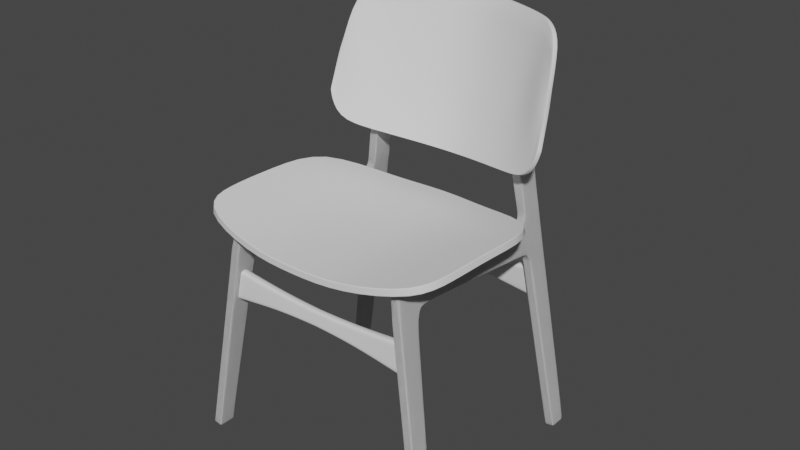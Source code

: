 # Source: Chair.blend  (saved by Blender 2.92.15; exported with 4.5.12 LTS)
import bpy
from mathutils import Matrix  # noqa: F401  (used for matrix-valued properties, if any)

bpy.ops.wm.read_factory_settings(use_empty=True)
scene = bpy.context.scene
scene.name = 'Scene'

# ---- collections
col_collection = bpy.data.collections.new('Collection'); scene.collection.children.link(col_collection)
col_backup = bpy.data.collections.new('Backup'); scene.collection.children.link(col_backup)

# ---- node groups
ng_auto_smooth = bpy.data.node_groups.new('Auto Smooth', 'GeometryNodeTree')
_s = ng_auto_smooth.interface.new_socket(name='Geometry', in_out='OUTPUT', socket_type='NodeSocketGeometry')
_s = ng_auto_smooth.interface.new_socket(name='Geometry', in_out='INPUT', socket_type='NodeSocketGeometry')
_s = ng_auto_smooth.interface.new_socket(name='Angle', in_out='INPUT', socket_type='NodeSocketFloat')
_s.subtype = 'ANGLE'
_s.min_value = 0.0
_s.max_value = 3.142
ng_auto_smooth.is_modifier = True
_N = ng_auto_smooth.nodes; _L = ng_auto_smooth.links
n0 = _N.new('NodeGroupOutput'); n0.name = 'Group Output'; n0.location = (480, -100)
n1 = _N.new('NodeGroupInput'); n1.name = 'Group Input'; n1.location = (-420, -300)
n2 = _N.new('NodeGroupInput'); n2.name = 'Group Input.001'; n2.location = (-60, -100)
n3 = _N.new('GeometryNodeSetShadeSmooth'); n3.name = 'Set Shade Smooth'; n3.location = (120, -100)
n3.domain = 'EDGE'
n4 = _N.new('GeometryNodeSetShadeSmooth'); n4.name = 'Set Shade Smooth.001'; n4.location = (300, -100)
n5 = _N.new('GeometryNodeInputMeshEdgeAngle'); n5.name = 'Edge Angle'; n5.location = (-420, -220)
n6 = _N.new('GeometryNodeInputEdgeSmooth'); n6.name = 'Is Edge Smooth'; n6.location = (-60, -160)
n7 = _N.new('GeometryNodeInputShadeSmooth'); n7.name = 'Is Face Smooth'; n7.location = (-240, -340)
n8 = _N.new('FunctionNodeBooleanMath'); n8.name = 'Boolean Math'; n8.location = (-60, -220)
n9 = _N.new('FunctionNodeCompare'); n9.name = 'Compare'; n9.location = (-240, -180)
n9.operation = 'LESS_EQUAL'
_L.new(n5.outputs[0], n9.inputs[0])
_L.new(n4.outputs[0], n0.inputs[0])
_L.new(n1.outputs[1], n9.inputs[1])
_L.new(n9.outputs[0], n8.inputs[0])
_L.new(n7.outputs[0], n8.inputs[1])
_L.new(n2.outputs[0], n3.inputs[0])
_L.new(n6.outputs[0], n3.inputs[1])
_L.new(n3.outputs[0], n4.inputs[0])
_L.new(n8.outputs[0], n3.inputs[2])
n0.is_active_output = True

# ---- world
world_world = bpy.data.worlds.new('World'); scene.world = world_world
world_world.use_nodes = True; world_world.node_tree.nodes.clear()
_N = world_world.node_tree.nodes; _L = world_world.node_tree.links
n0 = _N.new('ShaderNodeOutputWorld'); n0.name = 'World Output'; n0.location = (300, 300)
n1 = _N.new('ShaderNodeBackground'); n1.name = 'Background'; n1.location = (10, 300)
n1.inputs[0].default_value = (0.05088, 0.05088, 0.05088, 1.0)
_L.new(n1.outputs[0], n0.inputs[0])
n0.is_active_output = True
world_world.color = (0.05088, 0.05088, 0.05088)
world_world.use_sun_shadow = False
world_world.sun_shadow_jitter_overblur = 0.0

# ---- meshes
me_plane = bpy.data.meshes.new('Plane')
me_plane.from_pydata([(0.0, -0.7714, -0.008409), (0.8824, -0.6806, 0.1096), (0.0, 0.8114, -0.0542), (0.9456, 0.5441, 0.08292), (0.3842, -0.7635, -0.0001971), (0.3953, 0.7421, -0.04599), (0.0, 0.1339, -0.02834), (0.9283, 0.007794, 0.1186), (0.3623, 0.1226, -0.02013), (0.0, -0.4509, -0.009855), (0.931, -0.3987, 0.1229), (0.3948, -0.4266, -0.001642)], [], [(8, 7, 3, 5), (6, 8, 5, 2), (9, 11, 8, 6), (11, 10, 7, 8), (4, 1, 10, 11), (0, 4, 11, 9)])
me_plane.polygons.foreach_set('use_smooth', [True] * 6)
_uv = me_plane.uv_layers.new(name='UVMap')
_uv.uv.foreach_set('vector', [0.3698, 0.5467, 1.0, 0.5467, 1.0, 1.0, 0.3698, 1.0, 0.0, 0.5467, 0.3698, 0.5467, 0.3698, 1.0, 0.0, 1.0, 0.0, 0.1662, 0.3698, 0.1662, 0.3698, 0.5467, 0.0, 0.5467, 0.3698, 0.1662, 1.0, 0.1662, 1.0, 0.5467, 0.3698, 0.5467, 0.3698, 0.0, 1.0, 0.0, 1.0, 0.1662, 0.3698, 0.1662, 0.0, 0.0, 0.3698, 0.0, 0.3698, 0.1662, 0.0, 0.1662])
me_plane.use_remesh_fix_poles = True
me_plane.use_remesh_preserve_attributes = False
me_plane.use_mirror_vertex_groups = False
me_plane.update()
me_plane_001 = bpy.data.meshes.new('Plane.001')
me_plane_001.from_pydata([(0.008185, -0.688, -0.1189), (1.226, -0.3686, 0.3474), (0.008185, 0.8388, -0.1275), (1.147, 0.5608, 0.3072), (0.823, -0.6659, 0.1149), (0.8445, 0.7438, 0.1209), (0.008185, -0.6747, -0.1188), (1.22, -0.3583, 0.3415), (0.8227, -0.6541, 0.1153), (1.136, -0.631, 0.2724), (0.9895, 0.6914, 0.1984), (1.135, -0.6201, 0.2726), (1.179, 0.09701, 0.3156), (0.8345, 0.06003, 0.0977), (0.008185, 0.09161, -0.1265), (1.095, 0.05101, 0.301), (0.4699, 0.7921, -0.01891), (0.4395, -0.6765, -0.0191), (0.4394, -0.6639, -0.01887), (0.4824, 0.08871, -0.02868), (0.008185, 0.0138, -0.127), (1.193, 0.04507, 0.3174), (0.8333, -0.01262, 0.0981), (1.095, -0.0197, 0.306), (0.4781, 0.01225, -0.02905)], [], [(15, 12, 3, 10), (19, 13, 5, 16), (17, 4, 8, 18), (9, 1, 7, 11), (4, 9, 11, 8), (13, 15, 10, 5), (22, 23, 15, 13), (24, 22, 13, 19), (23, 21, 12, 15), (20, 24, 19, 14), (0, 17, 18, 6), (14, 19, 16, 2), (6, 18, 24, 20), (11, 7, 21, 23), (18, 8, 22, 24), (8, 11, 23, 22)])
me_plane_001.polygons.foreach_set('use_smooth', [True] * 16)
_uv = me_plane_001.uv_layers.new(name='UVMap')
_uv.uv.foreach_set('vector', [0.9164, 0.5058, 1.0, 0.5058, 1.0, 1.0, 0.9164, 1.0, 0.3998, 0.5058, 0.7858, 0.5058, 0.7858, 1.0, 0.3998, 1.0, 0.3998, 0.0, 0.7858, 0.0, 0.7858, 0.008494, 0.3998, 0.008494, 0.9164, 0.0, 0.9793, 0.0, 0.9793, 0.008494, 0.9164, 0.008494, 0.7858, 0.0, 0.9164, 0.0, 0.9164, 0.008494, 0.7858, 0.008494, 0.7858, 0.5058, 0.9164, 0.5058, 0.9164, 1.0, 0.7858, 1.0, 0.7858, 0.4567, 0.9164, 0.4567, 0.9164, 0.5058, 0.7858, 0.5058, 0.3998, 0.4567, 0.7858, 0.4567, 0.7858, 0.5058, 0.3998, 0.5058, 0.9164, 0.4567, 0.998, 0.4567, 1.0, 0.5058, 0.9164, 0.5058, 0.0, 0.4567, 0.3998, 0.4567, 0.3998, 0.5058, 0.0, 0.5058, 0.0, 0.0, 0.3998, 0.0, 0.3998, 0.008494, 0.0, 0.008494, 0.0, 0.5058, 0.3998, 0.5058, 0.3998, 1.0, 0.0, 1.0, 0.0, 0.008494, 0.3998, 0.008494, 0.3998, 0.4567, 0.0, 0.4567, 0.9164, 0.008494, 0.9793, 0.008494, 0.998, 0.4567, 0.9164, 0.4567, 0.3998, 0.008494, 0.7858, 0.008494, 0.7858, 0.4567, 0.3998, 0.4567, 0.7858, 0.008494, 0.9164, 0.008494, 0.9164, 0.4567, 0.7858, 0.4567])
me_plane_001.use_remesh_fix_poles = True
me_plane_001.use_remesh_preserve_attributes = False
me_plane_001.use_mirror_vertex_groups = False
me_plane_001.update()
me_cube_001 = bpy.data.meshes.new('Cube.001')
me_cube_001.from_pydata([(0.05396, -0.08462, -0.07946), (0.05444, 0.05074, 2.245), (0.04217, 0.08497, -0.08746), (0.05396, 0.2923, 2.23), (0.05396, 0.0362, 2.001), (0.05396, 0.2979, 1.966), (0.05444, 1.465, 2.17), (0.05444, 0.4098, 2.224), (0.05396, 0.3956, 1.979), (0.05382, 0.2507, 1.881), (0.05444, 0.02648, 1.891), (0.05444, 0.08503, -0.08746), (0.05396, 0.2979, 1.966), (0.05396, 0.2979, 1.966), (0.05444, 1.487, 1.856), (0.05258, -0.06857, -0.09235), (0.05444, 0.07908, 2.243), (0.05396, 0.0779, 1.997), (0.05444, 0.06171, 1.892), (0.0, 0.08503, -0.08746), (0.0, 0.2923, 2.23), (0.0, -0.08462, -0.07946), (0.0, 0.05074, 2.245), (0.0, 0.0362, 2.001), (0.0, 0.2979, 1.966), (0.0, 1.465, 2.17), (0.0, 1.487, 1.856), (0.0, 0.3956, 1.979), (0.0, 0.2568, 1.878), (0.0, 0.02648, 1.891), (0.0, 0.2923, 2.23), (0.0, 0.08503, -0.08746), (0.0, 0.0362, 2.001), (0.0, -0.06868, -0.09235), (0.05444, 0.08655, -0.04888), (0.05396, -0.08557, -0.04888), (0.0526, -0.05162, -0.04888), (0.0, -0.08557, -0.04888), (0.0, 0.08655, -0.04888), (0.05444, 0.04888, 2.214), (0.05444, 0.4082, 2.191), (0.05444, 0.293, 2.196), (0.05444, 0.09129, 2.212), (0.0, 0.04888, 2.214), (0.0, 1.505, 2.117), (0.05444, 1.776, 1.828), (0.0, 1.776, 1.828), (0.0, 1.782, 2.088), (0.05444, 1.493, 1.909), (0.05444, 0.3795, 2.022), (0.05444, 0.2971, 2.005), (0.05444, 1.781, 1.877), (0.05444, 1.826, 1.812), (0.0, 1.826, 1.812), (0.0, 1.845, 2.165), (0.05444, 1.856, 1.846), (0.05583, 1.87, 1.729), (0.0, 1.866, 1.75), (0.05483, 1.907, 1.736), (0.05396, 2.076, 2.168), (0.0, 2.076, 2.168), (0.05444, 2.089, 1.853), (0.0, 2.089, 1.853), (0.05444, 2.092, 1.746), (0.0, 2.093, 1.746), (0.05444, 1.996, -0.05095), (0.0, 1.996, -0.05095), (0.05444, 2.02, -0.05095), (0.05444, 2.177, -0.05095), (0.0, 2.178, -0.05095), (0.05444, 2.005, -0.08844), (0.0, 2.005, -0.08844), (0.05444, 2.025, -0.09161), (0.0, 2.026, -0.09161), (0.05444, 2.168, -0.09319), (0.0, 2.169, -0.09319), (0.0, 1.854, 2.23), (0.05444, 2.076, 2.237), (0.0, 2.076, 2.237), (0.0, 1.821, 2.707), (0.05444, 2.066, 2.681), (0.0, 2.066, 2.681), (0.0, 2.065, 2.383), (0.05396, 2.065, 2.383), (0.0, 1.841, 2.391), (0.05444, 1.914, 3.019), (0.05444, 2.114, 2.981), (0.0, 2.114, 2.981), (0.05444, 2.072, 3.521), (0.05444, 2.23, 3.502), (0.0, 2.23, 3.502), (0.05444, 1.505, 2.117), (0.05444, 1.504, 2.094), (0.05444, 1.493, 2.118), (0.05444, 1.497, 2.126), (0.05444, 1.782, 2.088), (0.05444, 1.785, 2.072), (0.04219, 1.845, 2.165), (0.05444, 1.881, 2.144), (0.05444, 1.854, 2.23), (0.05444, 1.89, 2.24), (0.05444, 1.851, 2.822), (0.05444, 1.821, 2.707), (0.05444, 1.889, 2.383), (0.05444, 1.841, 2.391), (0.05444, 2.052, 1.747), (0.05444, 2.052, 1.849), (0.05444, 2.137, -0.05095), (0.05444, 2.131, -0.09278), (0.0, 2.132, -0.09278), (0.05444, 2.075, 3.0), (0.05444, 2.19, 3.504), (0.05409, 2.034, 2.167), (0.05444, 2.038, 2.232), (0.05409, 2.028, 2.383), (0.05444, 2.026, 2.705), (0.05444, 2.209, 3.61), (0.0, 2.209, 3.61), (0.05444, 2.182, 3.599), (0.05444, 2.123, 3.667), (0.0, 2.123, 3.667), (0.05444, 2.099, 3.635), (0.05431, 0.02957, 1.914), (0.0, 0.02957, 1.914), (0.05583, 1.855, 1.772), (0.0, 1.855, 1.768), (0.05583, 1.894, 1.788), (0.0, 2.092, 1.789), (0.05444, 2.091, 1.789), (0.05444, 2.05, 1.791), (0.0, 2.135, 0.8694), (0.05444, 2.134, 0.8698), (0.0, 1.931, 0.8604), (0.05444, 1.975, 0.864), (0.05444, 1.931, 0.8604), (0.05444, 2.094, 0.8717), (0.05444, 2.097, 1.666), (0.0, 1.875, 1.649), (0.05444, 1.875, 1.649), (0.0, 2.097, 1.665), (0.05444, 1.912, 1.652), (0.05444, 2.057, 1.67), (0.05437, 0.01231, 1.6), (0.05084, 0.2271, 1.575), (0.05416, 0.04809, 1.601), (0.0, 0.01231, 1.6), (0.0, 0.2323, 1.573), (0.05396, 0.2537, 1.969), (0.05403, 0.05124, -0.08854), (0.0, 0.05121, -0.08854), (0.05403, 0.05312, -0.04888), (0.05395, 0.2169, 1.883), (0.05157, 0.1946, 1.581), (0.05444, 2.22, 3.467), (0.0, 2.22, 3.467), (0.05444, 2.062, 3.489), (0.05444, 2.18, 3.47), (0.04324, 1.505, 2.117), (0.04324, 1.782, 2.088), (0.03351, 1.845, 2.165), (0.04324, 1.854, 2.23), (0.04324, 1.841, 2.391), (0.04324, 1.821, 2.707), (0.02636, 0.08499, -0.08746), (0.03373, 0.0362, 2.001), (0.03402, 0.02648, 1.891), (0.03402, 0.08503, -0.08746), (0.03286, -0.06861, -0.09235), (0.03373, -0.08462, -0.07946), (0.03373, 0.2979, 1.966), (0.03373, 0.3956, 1.979), (0.03363, 0.253, 1.88), (0.03402, 0.08655, -0.04888), (0.03373, -0.08557, -0.04888), (0.03402, 1.487, 1.856), (0.03402, 1.776, 1.828), (0.03402, 1.826, 1.812), (0.03373, 2.076, 2.168), (0.0349, 1.868, 1.737), (0.03402, 2.089, 1.853), (0.03402, 2.092, 1.746), (0.03402, 1.996, -0.05095), (0.03402, 2.178, -0.05095), (0.03402, 2.005, -0.08844), (0.03402, 2.025, -0.09161), (0.03402, 2.168, -0.09319), (0.03402, 2.076, 2.237), (0.03402, 2.066, 2.681), (0.03373, 2.065, 2.383), (0.03402, 2.114, 2.981), (0.03402, 2.23, 3.502), (0.03402, 2.131, -0.09278), (0.03402, 2.209, 3.61), (0.03402, 2.123, 3.667), (0.03395, 0.02957, 1.914), (0.03402, 2.091, 1.789), (0.0349, 1.855, 1.771), (0.03402, 1.931, 0.8604), (0.03402, 2.134, 0.8697), (0.03402, 2.097, 1.666), (0.03402, 1.875, 1.649), (0.03178, 0.2291, 1.574), (0.03398, 0.01231, 1.6), (0.03377, 0.05123, -0.08854), (0.03402, 2.22, 3.467), (0.05444, 0.293, 2.196), (0.05444, 0.4082, 2.191), (0.05444, 0.3795, 2.022), (0.05444, 0.2971, 2.005)], [(20, 30)], [(207, 206, 93, 92, 48), (43, 22, 1, 39), (194, 164, 4, 122), (9, 12, 5), (170, 8, 14, 174), (169, 5, 8, 170), (205, 3, 7, 206), (202, 165, 10, 142), (152, 151, 9, 143), (42, 16, 3, 205), (17, 13, 12, 147), (5, 13, 8), (23, 32, 4, 164), (12, 13, 5), (39, 1, 16, 42), (151, 147, 12, 9), (142, 10, 18, 144), (203, 149, 33, 167), (163, 19, 31, 166), (201, 171, 28, 146), (158, 47, 54, 159), (171, 169, 24, 28), (167, 33, 21, 168), (163, 172, 38, 19), (0, 35, 36, 15), (148, 150, 34, 11), (168, 173, 35, 0), (11, 34, 2), (91, 94, 6, 25, 44, 157), (4, 39, 42, 17), (17, 42, 205, 13), (50, 41, 40, 49), (32, 43, 39, 4), (48, 92, 96, 51), (13, 205, 208), (45, 51, 55, 52), (174, 14, 45, 175), (206, 7, 6, 94, 93), (51, 96, 98, 55), (8, 207, 48, 14), (13, 208, 207, 8), (14, 48, 51, 45), (112, 98, 100, 113), (196, 124, 56, 178), (175, 45, 52, 176), (159, 54, 76, 160), (134, 133, 67, 65), (198, 130, 69, 182), (124, 126, 58, 56), (179, 177, 60, 62), (195, 127, 64, 180), (106, 112, 59, 61), (129, 106, 61, 128), (65, 67, 72, 70), (182, 69, 75, 185), (197, 134, 65, 181), (135, 131, 68, 107), (183, 184, 73, 71), (191, 108, 74, 185), (181, 65, 70, 183), (107, 68, 74, 108), (161, 84, 79, 162), (177, 59, 77, 186), (160, 76, 84, 161), (115, 101, 85, 110), (188, 83, 80, 187), (186, 77, 83, 188), (113, 100, 103, 114), (204, 153, 89, 190), (114, 103, 101, 115), (187, 80, 86, 189), (156, 155, 88, 111), (91, 92, 93, 94), (91, 95, 96, 92), (98, 96, 95, 97), (100, 98, 97, 99), (104, 102, 101, 103), (99, 104, 103, 100), (157, 44, 47, 158), (153, 156, 111, 89), (83, 114, 115, 80), (77, 113, 114, 83), (80, 115, 110, 86), (67, 107, 108, 72), (184, 72, 108, 191), (133, 135, 107, 67), (126, 55, 106, 129), (55, 98, 112, 106), (59, 112, 113, 77), (190, 89, 116, 192), (89, 111, 118, 116), (192, 116, 119, 193), (116, 118, 121, 119), (88, 121, 118, 111), (165, 194, 122, 10), (10, 122, 4, 17, 18), (58, 126, 129, 105), (105, 129, 128, 63), (179, 62, 127, 195), (52, 55, 126, 124), (176, 52, 124, 196), (140, 141, 135, 133), (141, 136, 131, 135), (200, 138, 134, 197), (199, 139, 130, 198), (138, 140, 133, 134), (56, 58, 140, 138), (180, 64, 139, 199), (178, 56, 138, 200), (105, 63, 136, 141), (58, 105, 141, 140), (172, 201, 146, 38), (35, 142, 144, 36), (150, 152, 143, 34), (173, 202, 142, 35), (36, 144, 152, 150), (15, 36, 150, 148), (166, 31, 149, 203), (18, 17, 147, 151), (144, 18, 151, 152), (86, 110, 156, 153), (110, 85, 155, 156), (189, 86, 153, 204), (91, 157, 158, 95), (99, 160, 161, 104), (104, 161, 162, 102), (97, 159, 160, 99), (95, 158, 159, 97), (87, 189, 204, 154), (11, 166, 203, 148), (37, 145, 202, 173), (34, 143, 201, 172), (57, 178, 200, 137), (63, 180, 199, 136), (136, 199, 198, 131), (137, 200, 197, 132), (53, 176, 196, 125), (61, 179, 195, 128), (29, 123, 194, 165), (117, 192, 193, 120), (90, 190, 192, 117), (73, 184, 191, 109), (81, 187, 189, 87), (154, 204, 190, 90), (78, 186, 188, 82), (82, 188, 187, 81), (60, 177, 186, 78), (66, 181, 183, 71), (109, 191, 185, 75), (70, 72, 184, 183), (132, 197, 181, 66), (68, 182, 185, 74), (128, 195, 180, 63), (61, 59, 177, 179), (131, 198, 182, 68), (46, 175, 176, 53), (125, 196, 178, 57), (26, 174, 175, 46), (21, 37, 173, 168), (2, 34, 172, 163), (15, 167, 168, 0), (9, 5, 169, 171), (143, 9, 171, 201), (2, 163, 166, 11), (148, 203, 167, 15), (145, 29, 165, 202), (24, 169, 170, 27), (27, 170, 174, 26), (123, 23, 164, 194), (40, 41, 205, 206), (49, 40, 206, 207), (41, 50, 208, 205), (50, 49, 207, 208), (6, 7, 3, 25)])
me_cube_001.polygons.foreach_set('use_smooth', [True] * 174)
_uv = me_cube_001.uv_layers.new(name='UVMap')
_uv.uv.foreach_set('vector', [0.6028, 0.25, 0.6217, 0.25, 0.6217, 0.25, 0.6207, 0.25, 0.6014, 0.25, 0.6217, 0.875, 0.625, 0.875, 0.625, 1.0, 0.6217, 1.0, 0.5902, 0.9531, 0.5989, 0.9531, 0.5989, 1.0, 0.5902, 1.0, 0.5871, 0.25, nan, nan, nan, nan, nan, nan, 0.5989, 0.25, 0.5989, 0.25, 0.5989, 0.2969, nan, nan, nan, nan, 0.5989, 0.25, nan, nan, 0.6217, 0.25, 0.625, 0.25, 0.625, 0.25, 0.6217, 0.25, 0.5559, 0.9531, 0.5871, 0.9531, 0.5871, 1.0, 0.5559, 1.0, 0.5559, 0.2015, nan, nan, 0.5871, 0.25, 0.5559, 0.25, 0.6217, 0.02932, 0.625, 0.02932, 0.625, 0.25, 0.6217, 0.25, 0.5989, 0.02932, nan, nan, nan, nan, nan, nan, nan, nan, nan, nan, 0.5989, 0.25, 0.5989, 0.875, 0.5989, 0.875, 0.5989, 1.0, 0.5989, 0.9531, nan, nan, nan, nan, nan, nan, 0.6217, 0.0, 0.625, 0.0, 0.625, 0.02932, 0.6217, 0.02932, nan, nan, nan, nan, nan, nan, 0.5871, 0.25, 0.5559, 0.0, 0.5871, 0.0, 0.5871, 0.02932, 0.5559, 0.02932, 0.1719, 0.5485, 0.25, 0.5485, 0.25, 0.7207, 0.1719, 0.7207, 0.1719, 0.5, 0.25, 0.5, 0.25, 0.5, 0.1719, 0.5, 0.5559, 0.2969, nan, nan, 0.5871, 0.375, 0.5559, 0.375, 0.6217, 0.2974, 0.6217, 0.375, 0.6217, 0.375, 0.6217, 0.2974, nan, nan, nan, nan, 0.5989, 0.375, 0.5871, 0.375, 0.1719, 0.7207, 0.25, 0.7207, 0.25, 0.75, 0.1719, 0.75, 0.375, 0.2969, 0.3784, 0.2969, 0.3784, 0.375, 0.375, 0.375, 0.375, 0.0, 0.3784, 0.0, 0.3784, 0.02932, 0.375, 0.02932, 0.375, 0.2015, 0.3784, 0.2015, 0.3784, 0.25, 0.375, 0.25, 0.375, 0.9531, 0.3784, 0.9531, 0.3784, 1.0, 0.375, 1.0, 0.375, 0.25, 0.3784, 0.25, 0.375, 0.25, 0.6217, 0.2773, 0.6223, 0.25, 0.625, 0.25, 0.625, 0.375, 0.6217, 0.375, 0.6217, 0.2974, 0.5989, 0.0, 0.6217, 0.0, 0.6217, 0.02932, 0.5989, 0.02932, nan, nan, nan, nan, nan, nan, nan, nan, 0.6027, 0.25, 0.6217, 0.25, 0.6217, 0.25, 0.6028, 0.25, 0.5989, 0.875, 0.6217, 0.875, 0.6217, 1.0, 0.5989, 1.0, 0.6014, 0.25, 0.6207, 0.25, 0.6206, 0.25, 0.6014, 0.25, nan, nan, nan, nan, nan, nan, 0.5989, 0.25, 0.6014, 0.25, 0.6014, 0.25, 0.5989, 0.25, 0.5989, 0.2969, 0.5989, 0.25, 0.5989, 0.25, 0.5989, 0.2969, 0.6217, 0.25, 0.625, 0.25, 0.625, 0.25, 0.6223, 0.25, 0.6217, 0.25, 0.6014, 0.25, 0.6206, 0.25, 0.6214, 0.25, 0.6014, 0.25, 0.5989, 0.25, 0.6028, 0.25, 0.6014, 0.25, 0.5989, 0.25, nan, nan, nan, nan, nan, nan, nan, nan, 0.5989, 0.25, 0.6014, 0.25, 0.6014, 0.25, 0.5989, 0.25, 0.6217, 0.25, 0.6214, 0.25, 0.6217, 0.25, 0.6217, 0.25, 0.5989, 0.2969, 0.5989, 0.25, 0.5989, 0.25, 0.5989, 0.2969, 0.5989, 0.2969, 0.5989, 0.25, 0.5989, 0.25, 0.5989, 0.2969, 0.6217, 0.2974, 0.6217, 0.375, 0.6217, 0.375, 0.6217, 0.2974, 0.5989, 0.25, 0.6014, 0.25, 0.6014, 0.25, 0.5989, 0.25, 0.6019, 0.2969, 0.6028, 0.375, 0.6028, 0.375, 0.6019, 0.2969, 0.5989, 0.25, 0.6014, 0.25, 0.6014, 0.25, 0.5989, 0.25, 0.6019, 0.2969, 0.6217, 0.2969, 0.6217, 0.375, 0.6028, 0.375, 0.6019, 0.2969, 0.6028, 0.375, 0.6028, 0.375, 0.6019, 0.2969, 0.6014, 0.25, 0.6217, 0.25, 0.6217, 0.25, 0.6014, 0.25, 0.6014, 0.25, 0.6014, 0.25, 0.6014, 0.25, 0.6014, 0.25, 0.5989, 0.25, 0.6014, 0.25, 0.6014, 0.25, 0.5989, 0.25, 0.6019, 0.2969, 0.6028, 0.375, 0.6028, 0.375, 0.6019, 0.2969, 0.5989, 0.2969, 0.5989, 0.25, 0.5989, 0.25, 0.5989, 0.2969, 0.6014, 0.25, 0.6014, 0.25, 0.6014, 0.25, 0.6014, 0.25, 0.5989, 0.2969, 0.6019, 0.2969, 0.6028, 0.375, 0.5989, 0.375, 0.6019, 0.2969, 0.6014, 0.25, 0.6014, 0.25, 0.6019, 0.2969, 0.5989, 0.2969, 0.5989, 0.25, 0.5989, 0.25, 0.5989, 0.2969, 0.6014, 0.25, 0.6014, 0.25, 0.6014, 0.25, 0.6014, 0.25, 0.6217, 0.2974, 0.6217, 0.375, 0.6217, 0.375, 0.6217, 0.2974, 0.6217, 0.2969, 0.6217, 0.25, 0.6217, 0.25, 0.6217, 0.2969, 0.6217, 0.2974, 0.6217, 0.375, 0.6217, 0.375, 0.6217, 0.2974, 0.6217, 0.25, 0.6217, 0.25, 0.6217, 0.25, 0.6217, 0.25, 0.6217, 0.2969, 0.6217, 0.25, 0.6217, 0.25, 0.6217, 0.2969, 0.6217, 0.2969, 0.6217, 0.25, 0.6217, 0.25, 0.6217, 0.2969, 0.6217, 0.25, 0.6217, 0.25, 0.6217, 0.25, 0.6217, 0.25, 0.6217, 0.2969, 0.6217, 0.25, 0.6217, 0.25, 0.6217, 0.2969, 0.6217, 0.25, 0.6217, 0.25, 0.6217, 0.25, 0.6217, 0.25, 0.6217, 0.2969, 0.6217, 0.25, 0.6217, 0.25, 0.6217, 0.2969, 0.6217, 0.25, 0.6217, 0.25, 0.6217, 0.25, 0.6217, 0.25, 0.6217, 0.2773, 0.6207, 0.25, 0.6217, 0.25, 0.6223, 0.25, 0.6217, 0.2773, 0.6217, 0.2773, 0.6206, 0.25, 0.6207, 0.25, 0.6214, 0.25, 0.6206, 0.25, 0.6217, 0.2773, 0.6217, 0.2773, 0.6217, 0.25, 0.6214, 0.25, 0.6217, 0.2773, 0.6217, 0.2773, 0.6217, 0.2773, 0.6217, 0.2773, 0.6217, 0.25, 0.6217, 0.25, 0.6217, 0.2773, 0.6217, 0.2773, 0.6217, 0.25, 0.6217, 0.25, 0.6217, 0.2974, 0.6217, 0.375, 0.6217, 0.375, 0.6217, 0.2974, 0.6217, 0.25, 0.6217, 0.25, 0.6217, 0.25, 0.6217, 0.25, 0.6217, 0.25, 0.6217, 0.25, 0.6217, 0.25, 0.6217, 0.25, 0.6217, 0.25, 0.6217, 0.25, 0.6217, 0.25, 0.6217, 0.25, 0.6217, 0.25, 0.6217, 0.25, 0.6217, 0.25, 0.6217, 0.25, 0.6014, 0.25, 0.6014, 0.25, 0.6014, 0.25, 0.6014, 0.25, 0.6019, 0.2969, 0.6014, 0.25, 0.6014, 0.25, 0.6019, 0.2969, 0.6014, 0.25, 0.6014, 0.25, 0.6014, 0.25, 0.6014, 0.25, 0.6014, 0.25, 0.6014, 0.25, 0.6014, 0.25, 0.6014, 0.25, 0.6014, 0.25, 0.6214, 0.25, 0.6217, 0.25, 0.6014, 0.25, 0.6217, 0.25, 0.6217, 0.25, 0.6217, 0.25, 0.6217, 0.25, 0.6217, 0.2969, 0.6217, 0.25, 0.6217, 0.25, 0.6217, 0.2969, 0.6217, 0.25, 0.6217, 0.25, 0.6217, 0.25, 0.6217, 0.25, 0.6217, 0.2969, 0.6217, 0.25, 0.6217, 0.25, 0.6217, 0.2969, 0.6217, 0.25, 0.6217, 0.25, 0.6217, 0.25, 0.6217, 0.25, 0.6217, 0.25, 0.6217, 0.25, 0.6217, 0.25, 0.6217, 0.25, 0.5871, 0.9531, 0.5902, 0.9531, 0.5902, 1.0, 0.5871, 1.0, 0.5871, 0.0, 0.5902, 0.0, 0.5989, 0.0, 0.5989, 0.02932, 0.5871, 0.02932, 0.6014, 0.25, 0.6014, 0.25, 0.6014, 0.25, 0.6014, 0.25, 0.6014, 0.25, 0.6014, 0.25, 0.6014, 0.25, 0.6014, 0.25, 0.6019, 0.2969, 0.6028, 0.375, 0.6028, 0.375, 0.6019, 0.2969, 0.5989, 0.25, 0.6014, 0.25, 0.6014, 0.25, 0.5989, 0.25, 0.5989, 0.2969, 0.5989, 0.25, 0.5989, 0.25, 0.5989, 0.2969, 0.6014, 0.25, 0.6014, 0.25, 0.6014, 0.25, 0.6014, 0.25, 0.6014, 0.25, 0.6014, 0.25, 0.6014, 0.25, 0.6014, 0.25, 0.5989, 0.2969, 0.5989, 0.25, 0.5989, 0.25, 0.5989, 0.2969, 0.6019, 0.2969, 0.6028, 0.375, 0.6028, 0.375, 0.6019, 0.2969, 0.5989, 0.25, 0.6014, 0.25, 0.6014, 0.25, 0.5989, 0.25, 0.5989, 0.25, 0.6014, 0.25, 0.6014, 0.25, 0.5989, 0.25, 0.6019, 0.2969, 0.6028, 0.375, 0.6028, 0.375, 0.6019, 0.2969, 0.5989, 0.2969, 0.5989, 0.25, 0.5989, 0.25, 0.5989, 0.2969, 0.6014, 0.25, 0.6014, 0.25, 0.6014, 0.25, 0.6014, 0.25, 0.6014, 0.25, 0.6014, 0.25, 0.6014, 0.25, 0.6014, 0.25, 0.3784, 0.2969, 0.5559, 0.2969, 0.5559, 0.375, 0.3784, 0.375, 0.3784, 0.0, 0.5559, 0.0, 0.5559, 0.02932, 0.3784, 0.02932, 0.3784, 0.2015, 0.5559, 0.2015, 0.5559, 0.25, 0.3784, 0.25, 0.3784, 0.9531, 0.5559, 0.9531, 0.5559, 1.0, 0.3784, 1.0, 0.3784, 0.02932, 0.5559, 0.02932, 0.5559, 0.2015, 0.3784, 0.2015, 0.375, 0.02932, 0.3784, 0.02932, 0.3784, 0.2015, 0.375, 0.2015, 0.1719, 0.5, 0.25, 0.5, 0.25, 0.5485, 0.1719, 0.5485, 0.5871, 0.02932, 0.5989, 0.02932, nan, nan, nan, nan, 0.5559, 0.02932, 0.5871, 0.02932, nan, nan, 0.5559, 0.2015, 0.6217, 0.25, 0.6217, 0.25, 0.6217, 0.25, 0.6217, 0.25, 0.6217, 0.25, 0.6217, 0.25, 0.6217, 0.25, 0.6217, 0.25, 0.6217, 0.2969, 0.6217, 0.25, 0.6217, 0.25, 0.6217, 0.2969, 0.6217, 0.2773, 0.6217, 0.2974, 0.6217, 0.2974, 0.6217, 0.2773, 0.6217, 0.2773, 0.6217, 0.2974, 0.6217, 0.2974, 0.6217, 0.2773, 0.6217, 0.2773, 0.6217, 0.2974, 0.6217, 0.2974, 0.6217, 0.2773, 0.6217, 0.2773, 0.6217, 0.2974, 0.6217, 0.2974, 0.6217, 0.2773, 0.6217, 0.2773, 0.6217, 0.2974, 0.6217, 0.2974, 0.6217, 0.2773, 0.6217, 0.375, 0.6217, 0.2969, 0.6217, 0.2969, 0.6217, 0.375, 0.125, 0.5, 0.1719, 0.5, 0.1719, 0.5485, 0.125, 0.5485, 0.3784, 0.875, 0.5559, 0.875, 0.5559, 0.9531, 0.3784, 0.9531, 0.3784, 0.25, 0.5559, 0.25, 0.5559, 0.2969, 0.3784, 0.2969, 0.5989, 0.375, 0.5989, 0.2969, 0.5989, 0.2969, 0.5989, 0.375, 0.6014, 0.25, 0.6019, 0.2969, 0.6019, 0.2969, 0.6014, 0.25, 0.6014, 0.25, 0.6019, 0.2969, 0.6019, 0.2969, 0.6014, 0.25, 0.5989, 0.375, 0.5989, 0.2969, 0.5989, 0.2969, 0.5989, 0.375, 0.5989, 0.375, 0.5989, 0.2969, 0.5989, 0.2969, 0.5989, 0.375, 0.6014, 0.25, 0.6019, 0.2969, 0.6019, 0.2969, 0.6014, 0.25, 0.5871, 0.875, 0.5902, 0.875, 0.5902, 0.9531, 0.5871, 0.9531, 0.6217, 0.375, 0.6217, 0.2969, 0.6217, 0.2969, 0.6217, 0.375, 0.6217, 0.375, 0.6217, 0.2969, 0.6217, 0.2969, 0.6217, 0.375, 0.6028, 0.375, 0.6019, 0.2969, 0.6019, 0.2969, 0.6028, 0.375, 0.6217, 0.375, 0.6217, 0.2969, 0.6217, 0.2969, 0.6217, 0.375, 0.6217, 0.375, 0.6217, 0.2969, 0.6217, 0.2969, 0.6217, 0.375, 0.6217, 0.375, 0.6217, 0.2969, 0.6217, 0.2969, 0.6217, 0.375, 0.6217, 0.375, 0.6217, 0.2969, 0.6217, 0.2969, 0.6217, 0.375, 0.6217, 0.375, 0.6217, 0.2969, 0.6217, 0.2969, 0.6217, 0.375, 0.5989, 0.375, 0.5989, 0.2969, 0.5989, 0.2969, 0.5989, 0.375, 0.6028, 0.375, 0.6019, 0.2969, 0.6019, 0.2969, 0.6028, 0.375, 0.5989, 0.25, 0.6014, 0.25, 0.6019, 0.2969, 0.5989, 0.2969, 0.5989, 0.375, 0.5989, 0.2969, 0.5989, 0.2969, 0.5989, 0.375, 0.6014, 0.25, 0.6019, 0.2969, 0.6019, 0.2969, 0.6014, 0.25, 0.6014, 0.25, 0.6019, 0.2969, 0.6019, 0.2969, 0.6014, 0.25, 0.6014, 0.25, 0.6217, 0.25, 0.6217, 0.2969, 0.6019, 0.2969, 0.6014, 0.25, 0.6019, 0.2969, 0.6019, 0.2969, 0.6014, 0.25, 0.5989, 0.375, 0.5989, 0.2969, 0.5989, 0.2969, 0.5989, 0.375, 0.5989, 0.375, 0.5989, 0.2969, 0.5989, 0.2969, 0.5989, 0.375, 0.5989, 0.375, 0.5989, 0.2969, 0.5989, 0.2969, 0.5989, 0.375, 0.375, 0.875, 0.3784, 0.875, 0.3784, 0.9531, 0.375, 0.9531, 0.375, 0.25, 0.3784, 0.25, 0.3784, 0.2969, 0.375, 0.2969, 0.125, 0.7207, 0.1719, 0.7207, 0.1719, 0.75, 0.125, 0.75, 0.5871, 0.25, nan, nan, nan, nan, nan, nan, 0.5559, 0.25, 0.5871, 0.25, nan, nan, 0.5559, 0.2969, 0.125, 0.5, 0.1719, 0.5, 0.1719, 0.5, 0.125, 0.5, 0.125, 0.5485, 0.1719, 0.5485, 0.1719, 0.7207, 0.125, 0.7207, 0.5559, 0.875, 0.5871, 0.875, 0.5871, 0.9531, 0.5559, 0.9531, 0.5989, 0.375, nan, nan, nan, nan, 0.5989, 0.375, 0.5989, 0.375, nan, nan, 0.5989, 0.2969, 0.5989, 0.375, 0.5902, 0.875, 0.5989, 0.875, 0.5989, 0.9531, 0.5902, 0.9531, 0.6217, 0.25, 0.6217, 0.25, 0.6217, 0.25, 0.6217, 0.25, 0.6028, 0.25, 0.6217, 0.25, 0.6217, 0.25, 0.6028, 0.25, 0.6217, 0.25, 0.6027, 0.25, 0.6027, 0.25, 0.6217, 0.25, 0.6027, 0.25, 0.6028, 0.25, 0.6028, 0.25, 0.6027, 0.25, 0.625, 0.25, 0.625, 0.25, 0.625, 0.25, 0.625, 0.375])
me_cube_001.use_remesh_fix_poles = True
me_cube_001.use_remesh_preserve_attributes = False
me_cube_001.use_mirror_vertex_groups = False
me_cube_001.update()
me_cube = bpy.data.meshes.new('Cube')
me_cube.from_pydata([(-1.233, -4.43, -1.039), (-1.233, -4.43, -0.3221), (-1.233, -4.086, -1.03), (-1.233, -4.086, -0.3314), (3.128, -4.43, -1.424), (2.901, -4.491, -0.03013), (3.131, -4.086, -1.405), (2.912, -4.086, -0.04848), (-1.233, -4.43, -0.8776), (-1.233, -4.086, -0.8725), (3.097, -4.086, -1.192), (3.092, -4.443, -1.206), (-1.233, -4.431, -0.5129), (-1.233, -4.086, -0.5172), (2.944, -4.086, -0.2463), (2.935, -4.491, -0.2394), (0.7337, -4.098, -1.065), (0.6612, -4.078, -0.2993), (0.7199, -4.442, -1.079), (0.6448, -4.422, -0.2868), (0.7064, -4.446, -0.9139), (0.7085, -4.096, -0.9038), (0.6574, -4.424, -0.4659), (0.6605, -4.08, -0.4675)], [], [(12, 1, 3, 13), (23, 17, 7, 14), (14, 7, 5, 15), (22, 19, 1, 12), (16, 6, 4, 18), (17, 3, 1, 19), (18, 20, 8, 0), (6, 10, 11, 4), (16, 21, 10, 6), (0, 8, 9, 2), (20, 22, 12, 8), (10, 14, 15, 11), (21, 23, 14, 10), (8, 12, 13, 9), (9, 13, 23, 21), (11, 15, 22, 20), (2, 9, 21, 16), (4, 11, 20, 18), (7, 17, 19, 5), (2, 16, 18, 0), (15, 5, 19, 22), (13, 3, 17, 23)])
me_cube.polygons.foreach_set('use_smooth', [True] * 22)
_k = {(6, 10): 1.0, (4, 6): 1.0, (5, 7): 1.0, (4, 11): 1.0, (10, 14): 1.0, (11, 15): 1.0, (7, 14): 1.0, (5, 15): 1.0}
me_cube.attributes.new('crease_edge', 'FLOAT', 'EDGE').data.foreach_set('value', [_k.get((min(e.vertices), max(e.vertices)), 0.0) for e in me_cube.edges])
_uv = me_cube.uv_layers.new(name='UVMap')
_uv.uv.foreach_set('vector', [0.5584, -0.000142, 0.625, -4.507e-05, 0.625, 0.25, 0.5584, 0.25, 0.5773, 0.3629, 0.6262, 0.3636, 0.6247, 0.5048, 0.6006, 0.5023, 0.6006, 0.5023, 0.6247, 0.5048, 0.6295, 0.7543, 0.5997, 0.7524, 0.577, 0.8892, 0.6263, 0.8899, 0.625, 1.0, 0.5584, 1.0, 0.2385, 0.5024, 0.3787, 0.5053, 0.3788, 0.7553, 0.2386, 0.7524, 0.7644, 0.5017, 0.875, 0.5, 0.875, 0.75, 0.7644, 0.7518, 0.3767, 0.8905, 0.4169, 0.8896, 0.4313, 1.0, 0.375, 1.0, 0.3787, 0.5053, 0.3991, 0.5032, 0.3991, 0.7533, 0.3788, 0.7553, 0.3767, 0.3642, 0.4169, 0.3633, 0.3991, 0.5032, 0.3787, 0.5053, 0.375, -8.812e-06, 0.4313, -1.711e-05, 0.4313, 0.2499, 0.375, 0.25, 0.4169, 0.8896, 0.577, 0.8892, 0.5584, 1.0, 0.4313, 1.0, 0.3991, 0.5032, 0.6006, 0.5023, 0.5997, 0.7524, 0.3991, 0.7533, 0.4169, 0.3633, 0.5773, 0.3629, 0.6006, 0.5023, 0.3991, 0.5032, 0.4313, -1.711e-05, 0.5584, -0.000142, 0.5584, 0.25, 0.4313, 0.2499, 0.4313, 0.2499, 0.5584, 0.25, 0.5773, 0.3629, 0.4169, 0.3633, 0.3991, 0.7533, 0.5997, 0.7524, 0.577, 0.8892, 0.4169, 0.8896, 0.375, 0.25, 0.4313, 0.2499, 0.4169, 0.3633, 0.3767, 0.3642, 0.3788, 0.7553, 0.3991, 0.7533, 0.4169, 0.8896, 0.3767, 0.8905, 0.6247, 0.5048, 0.7644, 0.5017, 0.7644, 0.7518, 0.6295, 0.7543, 0.125, 0.5, 0.2385, 0.5024, 0.2386, 0.7524, 0.125, 0.75, 0.5997, 0.7524, 0.6295, 0.7543, 0.6263, 0.8899, 0.577, 0.8892, 0.5584, 0.25, 0.625, 0.25, 0.6262, 0.3636, 0.5773, 0.3629])
me_cube.use_remesh_fix_poles = True
me_cube.use_remesh_preserve_attributes = False
me_cube.use_mirror_vertex_groups = False
me_cube.update()
me_cube_002 = bpy.data.meshes.new('Cube.002')
me_cube_002.from_pydata([(-1.233, 3.921, -0.5105), (-1.233, 3.787, 0.2145), (-1.233, 4.265, -0.4399), (-1.233, 4.135, 0.2659), (3.214, 3.99, -0.8964), (2.993, 3.736, 0.4871), (3.218, 4.336, -0.8129), (3.003, 4.089, 0.5355), (-1.233, 3.892, -0.3493), (-1.233, 4.236, -0.2819), (3.185, 4.296, -0.5977), (3.18, 3.937, -0.6785), (-1.233, 3.823, 0.0196), (-1.233, 4.169, 0.0772), (3.032, 4.12, 0.3646), (3.024, 3.769, 0.3063), (0.6973, 4.266, -0.4784), (0.6104, 4.142, 0.3268), (0.6815, 3.909, -0.5666), (0.6208, 3.782, 0.2656), (0.6634, 3.872, -0.3937), (0.6814, 4.237, -0.3108), (0.6302, 3.814, 0.08166), (0.6177, 4.174, 0.1514)], [], [(12, 1, 3, 13), (23, 17, 7, 14), (14, 7, 5, 15), (22, 19, 1, 12), (16, 6, 4, 18), (17, 3, 1, 19), (18, 20, 8, 0), (6, 10, 11, 4), (16, 21, 10, 6), (0, 8, 9, 2), (20, 22, 12, 8), (10, 14, 15, 11), (21, 23, 14, 10), (8, 12, 13, 9), (9, 13, 23, 21), (11, 15, 22, 20), (2, 9, 21, 16), (4, 11, 20, 18), (7, 17, 19, 5), (2, 16, 18, 0), (15, 5, 19, 22), (13, 3, 17, 23)])
me_cube_002.polygons.foreach_set('use_smooth', [True] * 22)
_k = {(6, 10): 1.0, (4, 6): 1.0, (5, 7): 1.0, (4, 11): 1.0, (10, 14): 1.0, (11, 15): 1.0, (7, 14): 1.0, (5, 15): 1.0}
me_cube_002.attributes.new('crease_edge', 'FLOAT', 'EDGE').data.foreach_set('value', [_k.get((min(e.vertices), max(e.vertices)), 0.0) for e in me_cube_002.edges])
_uv = me_cube_002.uv_layers.new(name='UVMap')
_uv.uv.foreach_set('vector', [0.5585, -0.0001212, 0.625, -2.36e-05, 0.625, 0.25, 0.5584, 0.25, 0.5773, 0.3629, 0.6262, 0.3636, 0.6246, 0.5038, 0.6006, 0.5023, 0.6006, 0.5023, 0.6246, 0.5038, 0.6246, 0.7539, 0.5998, 0.7524, 0.577, 0.8892, 0.6263, 0.8899, 0.625, 1.0, 0.5584, 1.0, 0.2385, 0.5024, 0.3787, 0.5053, 0.3788, 0.7553, 0.2386, 0.7524, 0.7644, 0.5017, 0.875, 0.5, 0.875, 0.75, 0.7644, 0.7518, 0.3767, 0.8905, 0.4169, 0.8896, 0.4313, 1.0, 0.375, 1.0, 0.3787, 0.5053, 0.3991, 0.5032, 0.3991, 0.7533, 0.3788, 0.7553, 0.3767, 0.3642, 0.4169, 0.3633, 0.3991, 0.5032, 0.3787, 0.5053, 0.375, 6.685e-07, 0.4313, 2.121e-06, 0.4313, 0.25, 0.375, 0.25, 0.4169, 0.8896, 0.577, 0.8892, 0.5584, 1.0, 0.4313, 1.0, 0.3991, 0.5032, 0.6006, 0.5023, 0.5998, 0.7524, 0.3991, 0.7533, 0.4169, 0.3633, 0.5773, 0.3629, 0.6006, 0.5023, 0.3991, 0.5032, 0.4313, 2.121e-06, 0.5585, -0.0001212, 0.5584, 0.25, 0.4313, 0.25, 0.4313, 0.25, 0.5584, 0.25, 0.5773, 0.3629, 0.4169, 0.3633, 0.3991, 0.7533, 0.5998, 0.7524, 0.577, 0.8892, 0.4169, 0.8896, 0.375, 0.25, 0.4313, 0.25, 0.4169, 0.3633, 0.3767, 0.3642, 0.3788, 0.7553, 0.3991, 0.7533, 0.4169, 0.8896, 0.3767, 0.8905, 0.6246, 0.5038, 0.7644, 0.5017, 0.7644, 0.7518, 0.6246, 0.7539, 0.125, 0.5, 0.2385, 0.5024, 0.2386, 0.7524, 0.125, 0.75, 0.5998, 0.7524, 0.6246, 0.7539, 0.6263, 0.8899, 0.577, 0.8892, 0.5584, 0.25, 0.625, 0.25, 0.6262, 0.3636, 0.5773, 0.3629])
me_cube_002.use_remesh_fix_poles = True
me_cube_002.use_remesh_preserve_attributes = False
me_cube_002.use_mirror_vertex_groups = False
me_cube_002.update()
me_cube_003 = bpy.data.meshes.new('Cube.003')
me_cube_003.from_pydata([(0.05396, -0.08462, -0.07946), (0.05444, 0.05074, 2.245), (0.04217, 0.08497, -0.08746), (0.05396, 0.2923, 2.23), (0.05396, 0.0362, 2.001), (0.05396, 0.2979, 1.966), (0.05444, 1.465, 2.17), (0.05444, 0.4098, 2.224), (0.05396, 0.3956, 1.979), (0.05382, 0.2507, 1.881), (0.05444, 0.02648, 1.891), (0.05444, 0.08503, -0.08746), (0.05396, 0.2979, 1.966), (0.05396, 0.2979, 1.966), (0.05444, 1.487, 1.856), (0.05258, -0.06857, -0.09235), (0.05444, 0.07908, 2.243), (0.05396, 0.0779, 1.997), (0.05444, 0.06171, 1.892), (0.0, 0.08503, -0.08746), (0.0, 0.2923, 2.23), (0.0, -0.08462, -0.07946), (0.0, 0.05074, 2.245), (0.0, 0.0362, 2.001), (0.0, 0.2979, 1.966), (0.0, 1.465, 2.17), (0.0, 1.487, 1.856), (0.0, 0.3956, 1.979), (0.0, 0.2568, 1.878), (0.0, 0.02648, 1.891), (0.0, 0.2923, 2.23), (0.0, 0.08503, -0.08746), (0.0, 0.0362, 2.001), (0.0, -0.06868, -0.09235), (0.05444, 0.08655, -0.04888), (0.05396, -0.08557, -0.04888), (0.0526, -0.05162, -0.04888), (0.0, -0.08557, -0.04888), (0.0, 0.08655, -0.04888), (0.05444, 0.04888, 2.214), (0.05444, 0.4082, 2.191), (0.05444, 0.293, 2.196), (0.05444, 0.09129, 2.212), (0.0, 0.04888, 2.214), (0.0, 1.505, 2.117), (0.05444, 1.776, 1.828), (0.0, 1.776, 1.828), (0.0, 1.782, 2.088), (0.05444, 1.493, 1.909), (0.05444, 0.3795, 2.022), (0.05444, 0.2971, 2.005), (0.05444, 1.781, 1.877), (0.05444, 1.826, 1.812), (0.0, 1.826, 1.812), (0.0, 1.845, 2.165), (0.05444, 1.856, 1.846), (0.05583, 1.87, 1.729), (0.0, 1.866, 1.75), (0.05483, 1.907, 1.736), (0.05396, 2.076, 2.168), (0.0, 2.076, 2.168), (0.05444, 2.089, 1.853), (0.0, 2.089, 1.853), (0.05444, 2.092, 1.746), (0.0, 2.093, 1.746), (0.05444, 1.996, -0.05095), (0.0, 1.996, -0.05095), (0.05444, 2.02, -0.05095), (0.05444, 2.177, -0.05095), (0.0, 2.178, -0.05095), (0.05444, 2.005, -0.08844), (0.0, 2.005, -0.08844), (0.05444, 2.025, -0.09161), (0.0, 2.026, -0.09161), (0.05444, 2.168, -0.09319), (0.0, 2.169, -0.09319), (0.0, 1.854, 2.23), (0.05444, 2.076, 2.237), (0.0, 2.076, 2.237), (0.0, 1.821, 2.707), (0.05444, 2.066, 2.681), (0.0, 2.066, 2.681), (0.0, 2.065, 2.383), (0.05396, 2.065, 2.383), (0.0, 1.841, 2.391), (0.05444, 1.914, 3.019), (0.05444, 2.114, 2.981), (0.0, 2.114, 2.981), (0.05444, 2.072, 3.521), (0.05444, 2.23, 3.502), (0.0, 2.23, 3.502), (0.05444, 1.505, 2.117), (0.05444, 1.504, 2.094), (0.05444, 1.493, 2.118), (0.05444, 1.497, 2.126), (0.05444, 1.782, 2.088), (0.05444, 1.785, 2.072), (0.04219, 1.845, 2.165), (0.05444, 1.881, 2.144), (0.05444, 1.854, 2.23), (0.05444, 1.89, 2.24), (0.05444, 1.851, 2.822), (0.05444, 1.821, 2.707), (0.05444, 1.889, 2.383), (0.05444, 1.841, 2.391), (0.05444, 2.052, 1.747), (0.05444, 2.052, 1.849), (0.05444, 2.137, -0.05095), (0.05444, 2.131, -0.09278), (0.0, 2.132, -0.09278), (0.05444, 2.075, 3.0), (0.05444, 2.19, 3.504), (0.05409, 2.034, 2.167), (0.05444, 2.038, 2.232), (0.05409, 2.028, 2.383), (0.05444, 2.026, 2.705), (0.05444, 2.209, 3.61), (0.0, 2.209, 3.61), (0.05444, 2.182, 3.599), (0.05444, 2.123, 3.667), (0.0, 2.123, 3.667), (0.05444, 2.099, 3.635), (0.05431, 0.02957, 1.914), (0.0, 0.02957, 1.914), (0.05583, 1.855, 1.772), (0.0, 1.855, 1.768), (0.05583, 1.894, 1.788), (0.0, 2.092, 1.789), (0.05444, 2.091, 1.789), (0.05444, 2.05, 1.791), (0.0, 2.135, 0.8694), (0.05444, 2.134, 0.8698), (0.0, 1.931, 0.8604), (0.05444, 1.975, 0.864), (0.05444, 1.931, 0.8604), (0.05444, 2.094, 0.8717), (0.05444, 2.097, 1.666), (0.0, 1.875, 1.649), (0.05444, 1.875, 1.649), (0.0, 2.097, 1.665), (0.05444, 1.912, 1.652), (0.05444, 2.057, 1.67), (0.05437, 0.01231, 1.6), (0.05084, 0.2271, 1.575), (0.05416, 0.04809, 1.601), (0.0, 0.01231, 1.6), (0.0, 0.2323, 1.573), (0.05396, 0.2537, 1.969), (0.05403, 0.05124, -0.08854), (0.0, 0.05121, -0.08854), (0.05403, 0.05312, -0.04888), (0.05395, 0.2169, 1.883), (0.05157, 0.1946, 1.581), (0.05444, 2.22, 3.467), (0.0, 2.22, 3.467), (0.05444, 2.062, 3.489), (0.05444, 2.18, 3.47), (0.04324, 1.505, 2.117), (0.04324, 1.782, 2.088), (0.03351, 1.845, 2.165), (0.04324, 1.854, 2.23), (0.04324, 1.841, 2.391), (0.04324, 1.821, 2.707), (0.02636, 0.08499, -0.08746), (0.03373, 0.0362, 2.001), (0.03402, 0.02648, 1.891), (0.03402, 0.08503, -0.08746), (0.03286, -0.06861, -0.09235), (0.03373, -0.08462, -0.07946), (0.03373, 0.2979, 1.966), (0.03373, 0.3956, 1.979), (0.03363, 0.253, 1.88), (0.03402, 0.08655, -0.04888), (0.03373, -0.08557, -0.04888), (0.03402, 1.487, 1.856), (0.03402, 1.776, 1.828), (0.03402, 1.826, 1.812), (0.03373, 2.076, 2.168), (0.0349, 1.868, 1.737), (0.03402, 2.089, 1.853), (0.03402, 2.092, 1.746), (0.03402, 1.996, -0.05095), (0.03402, 2.178, -0.05095), (0.03402, 2.005, -0.08844), (0.03402, 2.025, -0.09161), (0.03402, 2.168, -0.09319), (0.03402, 2.076, 2.237), (0.03402, 2.066, 2.681), (0.03373, 2.065, 2.383), (0.03402, 2.114, 2.981), (0.03402, 2.23, 3.502), (0.03402, 2.131, -0.09278), (0.03402, 2.209, 3.61), (0.03402, 2.123, 3.667), (0.03395, 0.02957, 1.914), (0.03402, 2.091, 1.789), (0.0349, 1.855, 1.771), (0.03402, 1.931, 0.8604), (0.03402, 2.134, 0.8697), (0.03402, 2.097, 1.666), (0.03402, 1.875, 1.649), (0.03178, 0.2291, 1.574), (0.03398, 0.01231, 1.6), (0.03377, 0.05123, -0.08854), (0.03402, 2.22, 3.467), (0.05444, 0.293, 2.196), (0.05444, 0.4082, 2.191), (0.05444, 0.3795, 2.022), (0.05444, 0.2971, 2.005)], [(20, 30)], [(207, 206, 93, 92, 48), (43, 22, 1, 39), (194, 164, 4, 122), (9, 12, 5), (170, 8, 14, 174), (169, 5, 8, 170), (205, 3, 7, 206), (202, 165, 10, 142), (152, 151, 9, 143), (42, 16, 3, 205), (17, 13, 12, 147), (5, 13, 8), (23, 32, 4, 164), (12, 13, 5), (39, 1, 16, 42), (151, 147, 12, 9), (142, 10, 18, 144), (203, 149, 33, 167), (163, 19, 31, 166), (201, 171, 28, 146), (158, 47, 54, 159), (171, 169, 24, 28), (167, 33, 21, 168), (163, 172, 38, 19), (0, 35, 36, 15), (148, 150, 34, 11), (168, 173, 35, 0), (11, 34, 2), (91, 94, 6, 25, 44, 157), (4, 39, 42, 17), (17, 42, 205, 13), (50, 41, 40, 49), (32, 43, 39, 4), (48, 92, 96, 51), (13, 205, 208), (45, 51, 55, 52), (174, 14, 45, 175), (206, 7, 6, 94, 93), (51, 96, 98, 55), (8, 207, 48, 14), (13, 208, 207, 8), (14, 48, 51, 45), (112, 98, 100, 113), (196, 124, 56, 178), (175, 45, 52, 176), (159, 54, 76, 160), (134, 133, 67, 65), (198, 130, 69, 182), (124, 126, 58, 56), (179, 177, 60, 62), (195, 127, 64, 180), (106, 112, 59, 61), (129, 106, 61, 128), (65, 67, 72, 70), (182, 69, 75, 185), (197, 134, 65, 181), (135, 131, 68, 107), (183, 184, 73, 71), (191, 108, 74, 185), (181, 65, 70, 183), (107, 68, 74, 108), (161, 84, 79, 162), (177, 59, 77, 186), (160, 76, 84, 161), (115, 101, 85, 110), (188, 83, 80, 187), (186, 77, 83, 188), (113, 100, 103, 114), (204, 153, 89, 190), (114, 103, 101, 115), (187, 80, 86, 189), (156, 155, 88, 111), (91, 92, 93, 94), (91, 95, 96, 92), (98, 96, 95, 97), (100, 98, 97, 99), (104, 102, 101, 103), (99, 104, 103, 100), (157, 44, 47, 158), (153, 156, 111, 89), (83, 114, 115, 80), (77, 113, 114, 83), (80, 115, 110, 86), (67, 107, 108, 72), (184, 72, 108, 191), (133, 135, 107, 67), (126, 55, 106, 129), (55, 98, 112, 106), (59, 112, 113, 77), (190, 89, 116, 192), (89, 111, 118, 116), (192, 116, 119, 193), (116, 118, 121, 119), (88, 121, 118, 111), (165, 194, 122, 10), (10, 122, 4, 17, 18), (58, 126, 129, 105), (105, 129, 128, 63), (179, 62, 127, 195), (52, 55, 126, 124), (176, 52, 124, 196), (140, 141, 135, 133), (141, 136, 131, 135), (200, 138, 134, 197), (199, 139, 130, 198), (138, 140, 133, 134), (56, 58, 140, 138), (180, 64, 139, 199), (178, 56, 138, 200), (105, 63, 136, 141), (58, 105, 141, 140), (172, 201, 146, 38), (35, 142, 144, 36), (150, 152, 143, 34), (173, 202, 142, 35), (36, 144, 152, 150), (15, 36, 150, 148), (166, 31, 149, 203), (18, 17, 147, 151), (144, 18, 151, 152), (86, 110, 156, 153), (110, 85, 155, 156), (189, 86, 153, 204), (91, 157, 158, 95), (99, 160, 161, 104), (104, 161, 162, 102), (97, 159, 160, 99), (95, 158, 159, 97), (87, 189, 204, 154), (11, 166, 203, 148), (37, 145, 202, 173), (34, 143, 201, 172), (57, 178, 200, 137), (63, 180, 199, 136), (136, 199, 198, 131), (137, 200, 197, 132), (53, 176, 196, 125), (61, 179, 195, 128), (29, 123, 194, 165), (117, 192, 193, 120), (90, 190, 192, 117), (73, 184, 191, 109), (81, 187, 189, 87), (154, 204, 190, 90), (78, 186, 188, 82), (82, 188, 187, 81), (60, 177, 186, 78), (66, 181, 183, 71), (109, 191, 185, 75), (70, 72, 184, 183), (132, 197, 181, 66), (68, 182, 185, 74), (128, 195, 180, 63), (61, 59, 177, 179), (131, 198, 182, 68), (46, 175, 176, 53), (125, 196, 178, 57), (26, 174, 175, 46), (21, 37, 173, 168), (2, 34, 172, 163), (15, 167, 168, 0), (9, 5, 169, 171), (143, 9, 171, 201), (2, 163, 166, 11), (148, 203, 167, 15), (145, 29, 165, 202), (24, 169, 170, 27), (27, 170, 174, 26), (123, 23, 164, 194), (40, 41, 205, 206), (49, 40, 206, 207), (41, 50, 208, 205), (50, 49, 207, 208)])
me_cube_003.polygons.foreach_set('use_smooth', [True] * 173)
_uv = me_cube_003.uv_layers.new(name='UVMap')
_uv.uv.foreach_set('vector', [0.6028, 0.25, 0.6217, 0.25, 0.6217, 0.25, 0.6207, 0.25, 0.6014, 0.25, 0.6217, 0.875, 0.625, 0.875, 0.625, 1.0, 0.6217, 1.0, 0.5902, 0.9531, 0.5989, 0.9531, 0.5989, 1.0, 0.5902, 1.0, 0.5871, 0.25, nan, nan, nan, nan, nan, nan, 0.5989, 0.25, 0.5989, 0.25, 0.5989, 0.2969, nan, nan, nan, nan, 0.5989, 0.25, nan, nan, 0.6217, 0.25, 0.625, 0.25, 0.625, 0.25, 0.6217, 0.25, 0.5559, 0.9531, 0.5871, 0.9531, 0.5871, 1.0, 0.5559, 1.0, 0.5559, 0.2015, nan, nan, 0.5871, 0.25, 0.5559, 0.25, 0.6217, 0.02932, 0.625, 0.02932, 0.625, 0.25, 0.6217, 0.25, 0.5989, 0.02932, nan, nan, nan, nan, nan, nan, nan, nan, nan, nan, 0.5989, 0.25, 0.5989, 0.875, 0.5989, 0.875, 0.5989, 1.0, 0.5989, 0.9531, nan, nan, nan, nan, nan, nan, 0.6217, 0.0, 0.625, 0.0, 0.625, 0.02932, 0.6217, 0.02932, nan, nan, nan, nan, nan, nan, 0.5871, 0.25, 0.5559, 0.0, 0.5871, 0.0, 0.5871, 0.02932, 0.5559, 0.02932, 0.1719, 0.5485, 0.25, 0.5485, 0.25, 0.7207, 0.1719, 0.7207, 0.1719, 0.5, 0.25, 0.5, 0.25, 0.5, 0.1719, 0.5, 0.5559, 0.2969, nan, nan, 0.5871, 0.375, 0.5559, 0.375, 0.6217, 0.2974, 0.6217, 0.375, 0.6217, 0.375, 0.6217, 0.2974, nan, nan, nan, nan, 0.5989, 0.375, 0.5871, 0.375, 0.1719, 0.7207, 0.25, 0.7207, 0.25, 0.75, 0.1719, 0.75, 0.375, 0.2969, 0.3784, 0.2969, 0.3784, 0.375, 0.375, 0.375, 0.375, 0.0, 0.3784, 0.0, 0.3784, 0.02932, 0.375, 0.02932, 0.375, 0.2015, 0.3784, 0.2015, 0.3784, 0.25, 0.375, 0.25, 0.375, 0.9531, 0.3784, 0.9531, 0.3784, 1.0, 0.375, 1.0, 0.375, 0.25, 0.3784, 0.25, 0.375, 0.25, 0.6217, 0.2773, 0.6223, 0.25, 0.625, 0.25, 0.625, 0.375, 0.6217, 0.375, 0.6217, 0.2974, 0.5989, 0.0, 0.6217, 0.0, 0.6217, 0.02932, 0.5989, 0.02932, nan, nan, nan, nan, nan, nan, nan, nan, 0.6027, 0.25, 0.6217, 0.25, 0.6217, 0.25, 0.6028, 0.25, 0.5989, 0.875, 0.6217, 0.875, 0.6217, 1.0, 0.5989, 1.0, 0.6014, 0.25, 0.6207, 0.25, 0.6206, 0.25, 0.6014, 0.25, nan, nan, nan, nan, nan, nan, 0.5989, 0.25, 0.6014, 0.25, 0.6014, 0.25, 0.5989, 0.25, 0.5989, 0.2969, 0.5989, 0.25, 0.5989, 0.25, 0.5989, 0.2969, 0.6217, 0.25, 0.625, 0.25, 0.625, 0.25, 0.6223, 0.25, 0.6217, 0.25, 0.6014, 0.25, 0.6206, 0.25, 0.6214, 0.25, 0.6014, 0.25, 0.5989, 0.25, 0.6028, 0.25, 0.6014, 0.25, 0.5989, 0.25, nan, nan, nan, nan, nan, nan, nan, nan, 0.5989, 0.25, 0.6014, 0.25, 0.6014, 0.25, 0.5989, 0.25, 0.6217, 0.25, 0.6214, 0.25, 0.6217, 0.25, 0.6217, 0.25, 0.5989, 0.2969, 0.5989, 0.25, 0.5989, 0.25, 0.5989, 0.2969, 0.5989, 0.2969, 0.5989, 0.25, 0.5989, 0.25, 0.5989, 0.2969, 0.6217, 0.2974, 0.6217, 0.375, 0.6217, 0.375, 0.6217, 0.2974, 0.5989, 0.25, 0.6014, 0.25, 0.6014, 0.25, 0.5989, 0.25, 0.6019, 0.2969, 0.6028, 0.375, 0.6028, 0.375, 0.6019, 0.2969, 0.5989, 0.25, 0.6014, 0.25, 0.6014, 0.25, 0.5989, 0.25, 0.6019, 0.2969, 0.6217, 0.2969, 0.6217, 0.375, 0.6028, 0.375, 0.6019, 0.2969, 0.6028, 0.375, 0.6028, 0.375, 0.6019, 0.2969, 0.6014, 0.25, 0.6217, 0.25, 0.6217, 0.25, 0.6014, 0.25, 0.6014, 0.25, 0.6014, 0.25, 0.6014, 0.25, 0.6014, 0.25, 0.5989, 0.25, 0.6014, 0.25, 0.6014, 0.25, 0.5989, 0.25, 0.6019, 0.2969, 0.6028, 0.375, 0.6028, 0.375, 0.6019, 0.2969, 0.5989, 0.2969, 0.5989, 0.25, 0.5989, 0.25, 0.5989, 0.2969, 0.6014, 0.25, 0.6014, 0.25, 0.6014, 0.25, 0.6014, 0.25, 0.5989, 0.2969, 0.6019, 0.2969, 0.6028, 0.375, 0.5989, 0.375, 0.6019, 0.2969, 0.6014, 0.25, 0.6014, 0.25, 0.6019, 0.2969, 0.5989, 0.2969, 0.5989, 0.25, 0.5989, 0.25, 0.5989, 0.2969, 0.6014, 0.25, 0.6014, 0.25, 0.6014, 0.25, 0.6014, 0.25, 0.6217, 0.2974, 0.6217, 0.375, 0.6217, 0.375, 0.6217, 0.2974, 0.6217, 0.2969, 0.6217, 0.25, 0.6217, 0.25, 0.6217, 0.2969, 0.6217, 0.2974, 0.6217, 0.375, 0.6217, 0.375, 0.6217, 0.2974, 0.6217, 0.25, 0.6217, 0.25, 0.6217, 0.25, 0.6217, 0.25, 0.6217, 0.2969, 0.6217, 0.25, 0.6217, 0.25, 0.6217, 0.2969, 0.6217, 0.2969, 0.6217, 0.25, 0.6217, 0.25, 0.6217, 0.2969, 0.6217, 0.25, 0.6217, 0.25, 0.6217, 0.25, 0.6217, 0.25, 0.6217, 0.2969, 0.6217, 0.25, 0.6217, 0.25, 0.6217, 0.2969, 0.6217, 0.25, 0.6217, 0.25, 0.6217, 0.25, 0.6217, 0.25, 0.6217, 0.2969, 0.6217, 0.25, 0.6217, 0.25, 0.6217, 0.2969, 0.6217, 0.25, 0.6217, 0.25, 0.6217, 0.25, 0.6217, 0.25, 0.6217, 0.2773, 0.6207, 0.25, 0.6217, 0.25, 0.6223, 0.25, 0.6217, 0.2773, 0.6217, 0.2773, 0.6206, 0.25, 0.6207, 0.25, 0.6214, 0.25, 0.6206, 0.25, 0.6217, 0.2773, 0.6217, 0.2773, 0.6217, 0.25, 0.6214, 0.25, 0.6217, 0.2773, 0.6217, 0.2773, 0.6217, 0.2773, 0.6217, 0.2773, 0.6217, 0.25, 0.6217, 0.25, 0.6217, 0.2773, 0.6217, 0.2773, 0.6217, 0.25, 0.6217, 0.25, 0.6217, 0.2974, 0.6217, 0.375, 0.6217, 0.375, 0.6217, 0.2974, 0.6217, 0.25, 0.6217, 0.25, 0.6217, 0.25, 0.6217, 0.25, 0.6217, 0.25, 0.6217, 0.25, 0.6217, 0.25, 0.6217, 0.25, 0.6217, 0.25, 0.6217, 0.25, 0.6217, 0.25, 0.6217, 0.25, 0.6217, 0.25, 0.6217, 0.25, 0.6217, 0.25, 0.6217, 0.25, 0.6014, 0.25, 0.6014, 0.25, 0.6014, 0.25, 0.6014, 0.25, 0.6019, 0.2969, 0.6014, 0.25, 0.6014, 0.25, 0.6019, 0.2969, 0.6014, 0.25, 0.6014, 0.25, 0.6014, 0.25, 0.6014, 0.25, 0.6014, 0.25, 0.6014, 0.25, 0.6014, 0.25, 0.6014, 0.25, 0.6014, 0.25, 0.6214, 0.25, 0.6217, 0.25, 0.6014, 0.25, 0.6217, 0.25, 0.6217, 0.25, 0.6217, 0.25, 0.6217, 0.25, 0.6217, 0.2969, 0.6217, 0.25, 0.6217, 0.25, 0.6217, 0.2969, 0.6217, 0.25, 0.6217, 0.25, 0.6217, 0.25, 0.6217, 0.25, 0.6217, 0.2969, 0.6217, 0.25, 0.6217, 0.25, 0.6217, 0.2969, 0.6217, 0.25, 0.6217, 0.25, 0.6217, 0.25, 0.6217, 0.25, 0.6217, 0.25, 0.6217, 0.25, 0.6217, 0.25, 0.6217, 0.25, 0.5871, 0.9531, 0.5902, 0.9531, 0.5902, 1.0, 0.5871, 1.0, 0.5871, 0.0, 0.5902, 0.0, 0.5989, 0.0, 0.5989, 0.02932, 0.5871, 0.02932, 0.6014, 0.25, 0.6014, 0.25, 0.6014, 0.25, 0.6014, 0.25, 0.6014, 0.25, 0.6014, 0.25, 0.6014, 0.25, 0.6014, 0.25, 0.6019, 0.2969, 0.6028, 0.375, 0.6028, 0.375, 0.6019, 0.2969, 0.5989, 0.25, 0.6014, 0.25, 0.6014, 0.25, 0.5989, 0.25, 0.5989, 0.2969, 0.5989, 0.25, 0.5989, 0.25, 0.5989, 0.2969, 0.6014, 0.25, 0.6014, 0.25, 0.6014, 0.25, 0.6014, 0.25, 0.6014, 0.25, 0.6014, 0.25, 0.6014, 0.25, 0.6014, 0.25, 0.5989, 0.2969, 0.5989, 0.25, 0.5989, 0.25, 0.5989, 0.2969, 0.6019, 0.2969, 0.6028, 0.375, 0.6028, 0.375, 0.6019, 0.2969, 0.5989, 0.25, 0.6014, 0.25, 0.6014, 0.25, 0.5989, 0.25, 0.5989, 0.25, 0.6014, 0.25, 0.6014, 0.25, 0.5989, 0.25, 0.6019, 0.2969, 0.6028, 0.375, 0.6028, 0.375, 0.6019, 0.2969, 0.5989, 0.2969, 0.5989, 0.25, 0.5989, 0.25, 0.5989, 0.2969, 0.6014, 0.25, 0.6014, 0.25, 0.6014, 0.25, 0.6014, 0.25, 0.6014, 0.25, 0.6014, 0.25, 0.6014, 0.25, 0.6014, 0.25, 0.3784, 0.2969, 0.5559, 0.2969, 0.5559, 0.375, 0.3784, 0.375, 0.3784, 0.0, 0.5559, 0.0, 0.5559, 0.02932, 0.3784, 0.02932, 0.3784, 0.2015, 0.5559, 0.2015, 0.5559, 0.25, 0.3784, 0.25, 0.3784, 0.9531, 0.5559, 0.9531, 0.5559, 1.0, 0.3784, 1.0, 0.3784, 0.02932, 0.5559, 0.02932, 0.5559, 0.2015, 0.3784, 0.2015, 0.375, 0.02932, 0.3784, 0.02932, 0.3784, 0.2015, 0.375, 0.2015, 0.1719, 0.5, 0.25, 0.5, 0.25, 0.5485, 0.1719, 0.5485, 0.5871, 0.02932, 0.5989, 0.02932, nan, nan, nan, nan, 0.5559, 0.02932, 0.5871, 0.02932, nan, nan, 0.5559, 0.2015, 0.6217, 0.25, 0.6217, 0.25, 0.6217, 0.25, 0.6217, 0.25, 0.6217, 0.25, 0.6217, 0.25, 0.6217, 0.25, 0.6217, 0.25, 0.6217, 0.2969, 0.6217, 0.25, 0.6217, 0.25, 0.6217, 0.2969, 0.6217, 0.2773, 0.6217, 0.2974, 0.6217, 0.2974, 0.6217, 0.2773, 0.6217, 0.2773, 0.6217, 0.2974, 0.6217, 0.2974, 0.6217, 0.2773, 0.6217, 0.2773, 0.6217, 0.2974, 0.6217, 0.2974, 0.6217, 0.2773, 0.6217, 0.2773, 0.6217, 0.2974, 0.6217, 0.2974, 0.6217, 0.2773, 0.6217, 0.2773, 0.6217, 0.2974, 0.6217, 0.2974, 0.6217, 0.2773, 0.6217, 0.375, 0.6217, 0.2969, 0.6217, 0.2969, 0.6217, 0.375, 0.125, 0.5, 0.1719, 0.5, 0.1719, 0.5485, 0.125, 0.5485, 0.3784, 0.875, 0.5559, 0.875, 0.5559, 0.9531, 0.3784, 0.9531, 0.3784, 0.25, 0.5559, 0.25, 0.5559, 0.2969, 0.3784, 0.2969, 0.5989, 0.375, 0.5989, 0.2969, 0.5989, 0.2969, 0.5989, 0.375, 0.6014, 0.25, 0.6019, 0.2969, 0.6019, 0.2969, 0.6014, 0.25, 0.6014, 0.25, 0.6019, 0.2969, 0.6019, 0.2969, 0.6014, 0.25, 0.5989, 0.375, 0.5989, 0.2969, 0.5989, 0.2969, 0.5989, 0.375, 0.5989, 0.375, 0.5989, 0.2969, 0.5989, 0.2969, 0.5989, 0.375, 0.6014, 0.25, 0.6019, 0.2969, 0.6019, 0.2969, 0.6014, 0.25, 0.5871, 0.875, 0.5902, 0.875, 0.5902, 0.9531, 0.5871, 0.9531, 0.6217, 0.375, 0.6217, 0.2969, 0.6217, 0.2969, 0.6217, 0.375, 0.6217, 0.375, 0.6217, 0.2969, 0.6217, 0.2969, 0.6217, 0.375, 0.6028, 0.375, 0.6019, 0.2969, 0.6019, 0.2969, 0.6028, 0.375, 0.6217, 0.375, 0.6217, 0.2969, 0.6217, 0.2969, 0.6217, 0.375, 0.6217, 0.375, 0.6217, 0.2969, 0.6217, 0.2969, 0.6217, 0.375, 0.6217, 0.375, 0.6217, 0.2969, 0.6217, 0.2969, 0.6217, 0.375, 0.6217, 0.375, 0.6217, 0.2969, 0.6217, 0.2969, 0.6217, 0.375, 0.6217, 0.375, 0.6217, 0.2969, 0.6217, 0.2969, 0.6217, 0.375, 0.5989, 0.375, 0.5989, 0.2969, 0.5989, 0.2969, 0.5989, 0.375, 0.6028, 0.375, 0.6019, 0.2969, 0.6019, 0.2969, 0.6028, 0.375, 0.5989, 0.25, 0.6014, 0.25, 0.6019, 0.2969, 0.5989, 0.2969, 0.5989, 0.375, 0.5989, 0.2969, 0.5989, 0.2969, 0.5989, 0.375, 0.6014, 0.25, 0.6019, 0.2969, 0.6019, 0.2969, 0.6014, 0.25, 0.6014, 0.25, 0.6019, 0.2969, 0.6019, 0.2969, 0.6014, 0.25, 0.6014, 0.25, 0.6217, 0.25, 0.6217, 0.2969, 0.6019, 0.2969, 0.6014, 0.25, 0.6019, 0.2969, 0.6019, 0.2969, 0.6014, 0.25, 0.5989, 0.375, 0.5989, 0.2969, 0.5989, 0.2969, 0.5989, 0.375, 0.5989, 0.375, 0.5989, 0.2969, 0.5989, 0.2969, 0.5989, 0.375, 0.5989, 0.375, 0.5989, 0.2969, 0.5989, 0.2969, 0.5989, 0.375, 0.375, 0.875, 0.3784, 0.875, 0.3784, 0.9531, 0.375, 0.9531, 0.375, 0.25, 0.3784, 0.25, 0.3784, 0.2969, 0.375, 0.2969, 0.125, 0.7207, 0.1719, 0.7207, 0.1719, 0.75, 0.125, 0.75, 0.5871, 0.25, nan, nan, nan, nan, nan, nan, 0.5559, 0.25, 0.5871, 0.25, nan, nan, 0.5559, 0.2969, 0.125, 0.5, 0.1719, 0.5, 0.1719, 0.5, 0.125, 0.5, 0.125, 0.5485, 0.1719, 0.5485, 0.1719, 0.7207, 0.125, 0.7207, 0.5559, 0.875, 0.5871, 0.875, 0.5871, 0.9531, 0.5559, 0.9531, 0.5989, 0.375, nan, nan, nan, nan, 0.5989, 0.375, 0.5989, 0.375, nan, nan, 0.5989, 0.2969, 0.5989, 0.375, 0.5902, 0.875, 0.5989, 0.875, 0.5989, 0.9531, 0.5902, 0.9531, 0.6217, 0.25, 0.6217, 0.25, 0.6217, 0.25, 0.6217, 0.25, 0.6028, 0.25, 0.6217, 0.25, 0.6217, 0.25, 0.6028, 0.25, 0.6217, 0.25, 0.6027, 0.25, 0.6027, 0.25, 0.6217, 0.25, 0.6027, 0.25, 0.6028, 0.25, 0.6028, 0.25, 0.6027, 0.25])
me_cube_003.use_remesh_fix_poles = True
me_cube_003.use_remesh_preserve_attributes = False
me_cube_003.use_mirror_vertex_groups = False
me_cube_003.update()

# ---- objects
ob_empty_003 = bpy.data.objects.new('Empty.003', None)
ob_plane = bpy.data.objects.new('Plane', me_plane)
ob_plane_001 = bpy.data.objects.new('Plane.001', me_plane_001)
ob_empty_001 = bpy.data.objects.new('Empty.001', None)
ob_empty_002 = bpy.data.objects.new('Empty.002', None)
ob_cube = bpy.data.objects.new('Cube', me_cube_001)
ob_cube_001 = bpy.data.objects.new('Cube.001', me_cube)
ob_cube_002 = bpy.data.objects.new('Cube.002', me_cube_002)
ob_cube_003 = bpy.data.objects.new('Cube.003', me_cube_003)

# ---- transforms, parenting, visibility, modifiers, constraints
ob_empty_003.location = (0.0, 0.0, 0.0)
ob_empty_003.empty_display_type = 'IMAGE'
ob_empty_003.empty_display_size = 5.0
ob_empty_003.use_empty_image_alpha = True
ob_empty_003.color = (1.0, 1.0, 1.0, 0.5)
ob_empty_003.lineart.crease_threshold = 0.0
ob_plane.location = (-0.008807, -0.2385, 2.229)
ob_plane.scale = (1.396, 1.334, 1.396)
ob_plane.lineart.crease_threshold = 0.0
_m = ob_plane.modifiers.new('Mirror', 'MIRROR')
_m.use_clip = True
_m = ob_plane.modifiers.new('Subdivision', 'SUBSURF')
_m.uv_smooth = 'PRESERVE_CORNERS'
_m.levels = 3
_m.show_only_control_edges = False
_m = ob_plane.modifiers.new('Solidify', 'SOLIDIFY')
_m.thickness = 0.05
_m.offset = 1.0
_m = ob_plane.modifiers.new('Bevel', 'BEVEL')
_m.width = 0.004
_m.width_pct = 0.004
_m.angle_limit = 1.047
_m.mark_sharp = True
_m = ob_plane.modifiers.new('Auto Smooth', 'NODES')
_m.node_group = ng_auto_smooth
_gi = [s.identifier for s in ng_auto_smooth.interface.items_tree if s.item_type == 'SOCKET' and s.in_out == 'INPUT']
_m[_gi[1]] = 0.5236  # Angle
ob_plane_001.location = (-0.01699, 0.9885, 3.307)
ob_plane_001.rotation_euler = (1.281, -6.353e-17, 9.283e-18)
ob_plane_001.lineart.crease_threshold = 0.0
_m = ob_plane_001.modifiers.new('Mirror', 'MIRROR')
_m.use_clip = True
_m.mirror_object = ob_plane
_m = ob_plane_001.modifiers.new('Subdivision', 'SUBSURF')
_m.uv_smooth = 'PRESERVE_CORNERS'
_m.levels = 3
_m = ob_plane_001.modifiers.new('Solidify', 'SOLIDIFY')
_m.thickness = 0.04
_m.offset = 0.9571
_m = ob_plane_001.modifiers.new('Bevel', 'BEVEL')
_m.width = 1.0
_m.width_pct = 1.0
_m.segments = 2
_m.angle_limit = 1.047
ob_empty_001.location = (-2.095, 0.002599, 2.031)
ob_empty_001.rotation_euler = (1.571, -0.0, 1.571)
ob_empty_001.empty_display_type = 'IMAGE'
ob_empty_001.empty_display_size = 5.0
ob_empty_001.use_empty_image_alpha = True
ob_empty_001.color = (1.0, 1.0, 1.0, 0.5)
ob_empty_001.lineart.crease_threshold = 0.0
ob_empty_002.location = (0.0, 1.95, 2.033)
ob_empty_002.rotation_euler = (1.571, -0.0, 0.0)
ob_empty_002.empty_display_type = 'IMAGE'
ob_empty_002.empty_display_size = 5.0
ob_empty_002.use_empty_image_alpha = True
ob_empty_002.color = (1.0, 1.0, 1.0, 0.5)
ob_empty_002.lineart.crease_threshold = 0.0
ob_cube.location = (1.247, -1.074, 0.09248)
ob_cube.rotation_euler = (1.733e-09, -0.1597, -2.165e-08)
ob_cube.scale = (0.8604, 1.0, 1.009)
ob_cube.lineart.crease_threshold = 0.0
_m = ob_cube.modifiers.new('Mirror.002', 'MIRROR')
_m.use_clip = True
_m = ob_cube.modifiers.new('Mirror', 'MIRROR')
_m.use_clip = True
_m = ob_cube.modifiers.new('Subdivision', 'SUBSURF')
_m.uv_smooth = 'PRESERVE_CORNERS'
_m.levels = 3
_m = ob_cube.modifiers.new('Mirror.001', 'MIRROR')
_m.mirror_object = ob_plane
ob_cube_001.location = (0.268, -2.375e-07, 1.703)
ob_cube_001.rotation_euler = (-0.1055, -2.339e-17, 1.235e-18)
ob_cube_001.scale = (0.2245, 0.2245, 0.2245)
ob_cube_001.lineart.crease_threshold = 0.0
_m = ob_cube_001.modifiers.new('Mirror', 'MIRROR')
_m.use_clip = True
_m.mirror_object = ob_plane
_m = ob_cube_001.modifiers.new('Subdivision', 'SUBSURF')
_m.uv_smooth = 'PRESERVE_CORNERS'
_m.levels = 2
_m.show_only_control_edges = False
_m = ob_cube_001.modifiers.new('Auto Smooth', 'NODES')
_m.node_group = ng_auto_smooth
_gi = [s.identifier for s in ng_auto_smooth.interface.items_tree if s.item_type == 'SOCKET' and s.in_out == 'INPUT']
_m[_gi[1]] = 1.047  # Angle
ob_cube_002.location = (0.268, -0.0004861, 1.699)
ob_cube_002.rotation_euler = (-0.1055, -2.339e-17, 1.235e-18)
ob_cube_002.scale = (0.2245, 0.2245, 0.2245)
ob_cube_002.lineart.crease_threshold = 0.0
_m = ob_cube_002.modifiers.new('Mirror', 'MIRROR')
_m.use_clip = True
_m.mirror_object = ob_plane
_m = ob_cube_002.modifiers.new('Subdivision', 'SUBSURF')
_m.uv_smooth = 'PRESERVE_CORNERS'
_m.levels = 2
_m.show_only_control_edges = False
_m = ob_cube_002.modifiers.new('Auto Smooth', 'NODES')
_m.node_group = ng_auto_smooth
_gi = [s.identifier for s in ng_auto_smooth.interface.items_tree if s.item_type == 'SOCKET' and s.in_out == 'INPUT']
_m[_gi[1]] = 1.047  # Angle
ob_cube_003.location = (5.322, -1.182, 0.5437)
ob_cube_003.rotation_euler = (1.733e-09, -0.1597, -2.165e-08)
ob_cube_003.scale = (0.8604, 1.0, 1.009)
ob_cube_003.lineart.crease_threshold = 0.0
_m = ob_cube_003.modifiers.new('Mirror', 'MIRROR')
_m.use_clip = True
_m = ob_cube_003.modifiers.new('Subdivision', 'SUBSURF')
_m.uv_smooth = 'PRESERVE_CORNERS'
_m.levels = 3
_m.show_only_control_edges = False
_m = ob_cube_003.modifiers.new('Mirror.001', 'MIRROR')
_m.use_clip = True
_m.mirror_object = ob_plane

# ---- collection membership
scene.collection.objects.link(ob_empty_003)
scene.collection.objects.link(ob_plane)
scene.collection.objects.link(ob_plane_001)
col_collection.objects.link(ob_empty_001)
col_collection.objects.link(ob_empty_002)
col_collection.objects.link(ob_cube)
col_collection.objects.link(ob_cube_001)
col_collection.objects.link(ob_cube_002)
col_backup.objects.link(ob_cube_003)
def _layer_coll(name, lc=None):
    lc = lc or bpy.context.view_layer.layer_collection
    for c in lc.children:
        if c.name == name: return c
        r = _layer_coll(name, c)
        if r: return r
_layer_coll('Backup').exclude = True

# ---- scene / render settings (as saved in the file)
scene.frame_start = 1; scene.frame_end = 250; scene.frame_set(19)
scene.render.engine = 'BLENDER_EEVEE_NEXT'
scene.cycles.use_denoising = False
scene.cycles.samples = 128
scene.cycles.sampling_pattern = 'TABULATED_SOBOL'
scene.cycles.use_adaptive_sampling = False
scene.cycles.use_light_tree = False
scene.view_settings.view_transform = 'Filmic'
bpy.context.view_layer.update()

# ---- added for rendering (the .blend has no active camera and no usable light): camera, sun
cam_auto = bpy.data.cameras.new('AutoCamera')
cam_auto.lens = 50.0
cam_auto.sensor_width = 36.0
cam_auto.clip_end = 1000.0
ob_auto_camera = bpy.data.objects.new('AutoCamera', cam_auto)
scene.collection.objects.link(ob_auto_camera)
ob_auto_camera.location = (5.82356, -6.85556, 6.79106)
ob_auto_camera.rotation_euler = (1.09748, -7.21219e-08, 0.694738)
scene.camera = ob_auto_camera
light_auto_sun = bpy.data.lights.new('AutoSun', 'SUN')
light_auto_sun.energy = 3.0
light_auto_sun.angle = 0.0523599
ob_auto_sun = bpy.data.objects.new('AutoSun', light_auto_sun)
scene.collection.objects.link(ob_auto_sun)
ob_auto_sun.rotation_euler = (0.872665, 0.174533, 0.523599)
bpy.context.view_layer.update()
